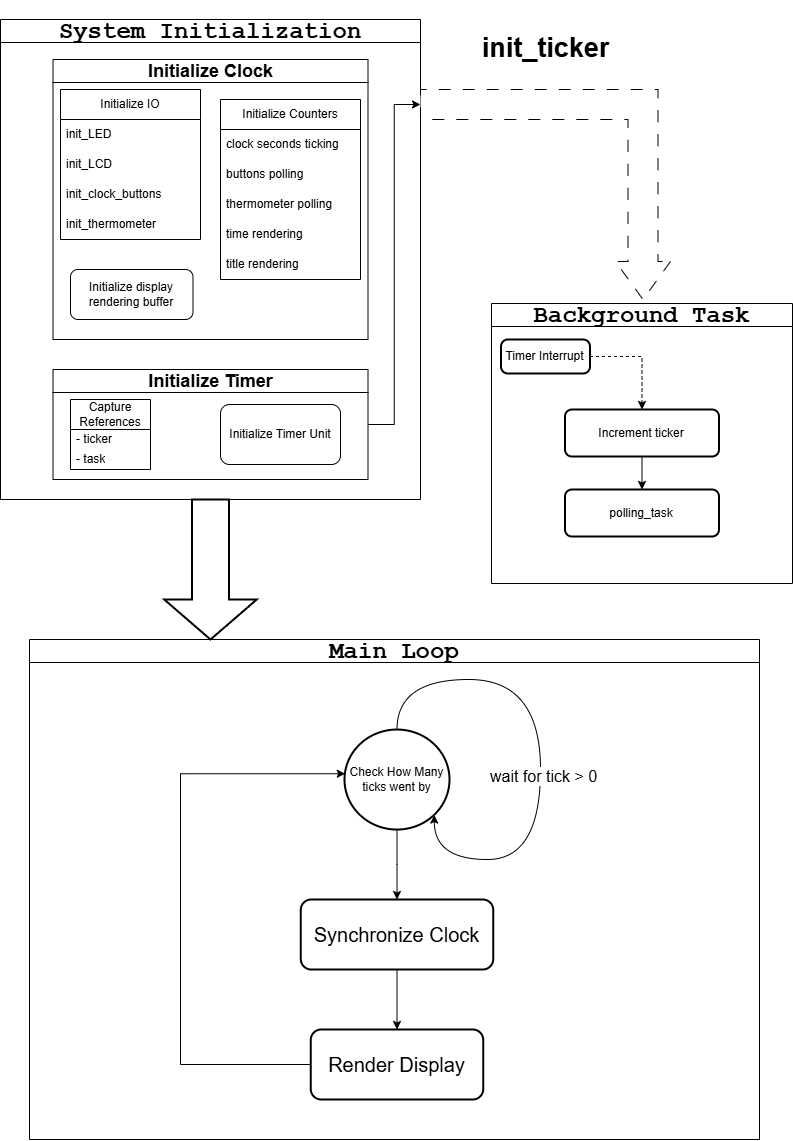

The diagram above was exported from draw.io. Its source (the exported page's mxGraphModel, read from the mxfile embedded in the PNG):
<mxGraphModel dx="963" dy="1023" grid="1" gridSize="10" guides="1" tooltips="1" connect="1" arrows="1" fold="1" page="1" pageScale="1" pageWidth="827" pageHeight="1169" math="0" shadow="0">
  <root>
    <mxCell id="0" />
    <mxCell id="1" parent="0" />
    <mxCell id="o8ZB0K7ThXCke83VSF6h-1" value="&lt;h1&gt;&lt;font face=&quot;Courier New&quot;&gt;Main Loop&lt;/font&gt;&lt;/h1&gt;" style="swimlane;whiteSpace=wrap;html=1;" vertex="1" parent="1">
      <mxGeometry x="49" y="640" width="730" height="500" as="geometry" />
    </mxCell>
    <mxCell id="CJS4gwRHFXOpTCIFB2yv-61" value="" style="edgeStyle=orthogonalEdgeStyle;rounded=0;orthogonalLoop=1;jettySize=auto;html=1;" edge="1" parent="o8ZB0K7ThXCke83VSF6h-1" source="CJS4gwRHFXOpTCIFB2yv-51" target="CJS4gwRHFXOpTCIFB2yv-60">
      <mxGeometry relative="1" as="geometry" />
    </mxCell>
    <mxCell id="CJS4gwRHFXOpTCIFB2yv-51" value="Check How Many ticks went by" style="strokeWidth=2;html=1;shape=mxgraph.flowchart.start_2;whiteSpace=wrap;" vertex="1" parent="o8ZB0K7ThXCke83VSF6h-1">
      <mxGeometry x="315" y="90.03999999999999" width="105" height="100" as="geometry" />
    </mxCell>
    <mxCell id="CJS4gwRHFXOpTCIFB2yv-59" style="edgeStyle=orthogonalEdgeStyle;rounded=0;orthogonalLoop=1;jettySize=auto;html=1;exitX=0.5;exitY=0;exitDx=0;exitDy=0;exitPerimeter=0;entryX=0.855;entryY=0.855;entryDx=0;entryDy=0;entryPerimeter=0;curved=1;" edge="1" parent="o8ZB0K7ThXCke83VSF6h-1" source="CJS4gwRHFXOpTCIFB2yv-51" target="CJS4gwRHFXOpTCIFB2yv-51">
      <mxGeometry relative="1" as="geometry">
        <Array as="points">
          <mxPoint x="368" y="40" />
          <mxPoint x="511" y="40" />
          <mxPoint x="511" y="220" />
          <mxPoint x="405" y="220" />
        </Array>
      </mxGeometry>
    </mxCell>
    <mxCell id="CJS4gwRHFXOpTCIFB2yv-62" value="wait for tick &amp;gt; 0" style="edgeLabel;html=1;align=center;verticalAlign=middle;resizable=0;points=[];fontSize=16;" vertex="1" connectable="0" parent="CJS4gwRHFXOpTCIFB2yv-59">
      <mxGeometry x="0.1058" y="2" relative="1" as="geometry">
        <mxPoint as="offset" />
      </mxGeometry>
    </mxCell>
    <mxCell id="CJS4gwRHFXOpTCIFB2yv-64" value="" style="edgeStyle=orthogonalEdgeStyle;rounded=0;orthogonalLoop=1;jettySize=auto;html=1;" edge="1" parent="o8ZB0K7ThXCke83VSF6h-1" source="CJS4gwRHFXOpTCIFB2yv-60" target="CJS4gwRHFXOpTCIFB2yv-63">
      <mxGeometry relative="1" as="geometry" />
    </mxCell>
    <mxCell id="CJS4gwRHFXOpTCIFB2yv-60" value="Synchronize Clock" style="rounded=1;whiteSpace=wrap;html=1;strokeWidth=2;fontSize=20;" vertex="1" parent="o8ZB0K7ThXCke83VSF6h-1">
      <mxGeometry x="271.25" y="260" width="192.5" height="70" as="geometry" />
    </mxCell>
    <mxCell id="CJS4gwRHFXOpTCIFB2yv-63" value="Render Display" style="whiteSpace=wrap;html=1;fontSize=20;rounded=1;strokeWidth=2;" vertex="1" parent="o8ZB0K7ThXCke83VSF6h-1">
      <mxGeometry x="281.25" y="390" width="172.5" height="70" as="geometry" />
    </mxCell>
    <mxCell id="CJS4gwRHFXOpTCIFB2yv-65" style="edgeStyle=orthogonalEdgeStyle;rounded=0;orthogonalLoop=1;jettySize=auto;html=1;exitX=0;exitY=0.5;exitDx=0;exitDy=0;entryX=0.007;entryY=0.442;entryDx=0;entryDy=0;entryPerimeter=0;" edge="1" parent="o8ZB0K7ThXCke83VSF6h-1" source="CJS4gwRHFXOpTCIFB2yv-63" target="CJS4gwRHFXOpTCIFB2yv-51">
      <mxGeometry relative="1" as="geometry">
        <Array as="points">
          <mxPoint x="151" y="425" />
          <mxPoint x="151" y="134" />
        </Array>
      </mxGeometry>
    </mxCell>
    <mxCell id="o8ZB0K7ThXCke83VSF6h-2" value="&lt;h1&gt;&lt;font face=&quot;Courier New&quot;&gt;Background Task&lt;/font&gt;&lt;/h1&gt;" style="swimlane;whiteSpace=wrap;html=1;" vertex="1" parent="1">
      <mxGeometry x="511" y="304" width="301" height="280" as="geometry" />
    </mxCell>
    <mxCell id="CJS4gwRHFXOpTCIFB2yv-17" style="edgeStyle=orthogonalEdgeStyle;rounded=0;orthogonalLoop=1;jettySize=auto;html=1;exitX=1;exitY=0.5;exitDx=0;exitDy=0;entryX=0.5;entryY=0;entryDx=0;entryDy=0;dashed=1;" edge="1" parent="o8ZB0K7ThXCke83VSF6h-2" source="CJS4gwRHFXOpTCIFB2yv-9" target="CJS4gwRHFXOpTCIFB2yv-12">
      <mxGeometry relative="1" as="geometry" />
    </mxCell>
    <mxCell id="CJS4gwRHFXOpTCIFB2yv-9" value="Timer Interrupt" style="rounded=1;whiteSpace=wrap;html=1;absoluteArcSize=1;arcSize=14;strokeWidth=2;" vertex="1" parent="o8ZB0K7ThXCke83VSF6h-2">
      <mxGeometry x="9.5" y="36" width="89" height="34" as="geometry" />
    </mxCell>
    <mxCell id="CJS4gwRHFXOpTCIFB2yv-37" style="edgeStyle=orthogonalEdgeStyle;rounded=0;orthogonalLoop=1;jettySize=auto;html=1;exitX=0.5;exitY=1;exitDx=0;exitDy=0;entryX=0.5;entryY=0;entryDx=0;entryDy=0;" edge="1" parent="o8ZB0K7ThXCke83VSF6h-2" source="CJS4gwRHFXOpTCIFB2yv-12" target="CJS4gwRHFXOpTCIFB2yv-36">
      <mxGeometry relative="1" as="geometry" />
    </mxCell>
    <mxCell id="CJS4gwRHFXOpTCIFB2yv-12" value="Increment ticker" style="rounded=1;whiteSpace=wrap;html=1;absoluteArcSize=1;arcSize=14;strokeWidth=2;" vertex="1" parent="o8ZB0K7ThXCke83VSF6h-2">
      <mxGeometry x="73.5" y="106" width="154" height="47" as="geometry" />
    </mxCell>
    <mxCell id="CJS4gwRHFXOpTCIFB2yv-36" value="polling_task" style="rounded=1;whiteSpace=wrap;html=1;absoluteArcSize=1;arcSize=14;strokeWidth=2;" vertex="1" parent="o8ZB0K7ThXCke83VSF6h-2">
      <mxGeometry x="73.5" y="186" width="154" height="47" as="geometry" />
    </mxCell>
    <mxCell id="CJS4gwRHFXOpTCIFB2yv-4" value="&lt;h1&gt;&lt;font face=&quot;Courier New&quot;&gt;System Initialization&lt;/font&gt;&lt;/h1&gt;" style="swimlane;whiteSpace=wrap;html=1;" vertex="1" parent="1">
      <mxGeometry x="20" y="20" width="420" height="480" as="geometry" />
    </mxCell>
    <mxCell id="CJS4gwRHFXOpTCIFB2yv-19" value="&lt;h2&gt;Initialize Clock&lt;/h2&gt;" style="swimlane;whiteSpace=wrap;html=1;" vertex="1" parent="CJS4gwRHFXOpTCIFB2yv-4">
      <mxGeometry x="52.5" y="40" width="315" height="280" as="geometry" />
    </mxCell>
    <mxCell id="CJS4gwRHFXOpTCIFB2yv-39" value="Initialize IO" style="swimlane;fontStyle=0;childLayout=stackLayout;horizontal=1;startSize=30;horizontalStack=0;resizeParent=1;resizeParentMax=0;resizeLast=0;collapsible=1;marginBottom=0;whiteSpace=wrap;html=1;" vertex="1" parent="CJS4gwRHFXOpTCIFB2yv-19">
      <mxGeometry x="7.5" y="30" width="140" height="150" as="geometry" />
    </mxCell>
    <mxCell id="CJS4gwRHFXOpTCIFB2yv-40" value="init_LED" style="text;strokeColor=none;fillColor=none;align=left;verticalAlign=middle;spacingLeft=4;spacingRight=4;overflow=hidden;points=[[0,0.5],[1,0.5]];portConstraint=eastwest;rotatable=0;whiteSpace=wrap;html=1;" vertex="1" parent="CJS4gwRHFXOpTCIFB2yv-39">
      <mxGeometry y="30" width="140" height="30" as="geometry" />
    </mxCell>
    <mxCell id="CJS4gwRHFXOpTCIFB2yv-41" value="init_LCD" style="text;strokeColor=none;fillColor=none;align=left;verticalAlign=middle;spacingLeft=4;spacingRight=4;overflow=hidden;points=[[0,0.5],[1,0.5]];portConstraint=eastwest;rotatable=0;whiteSpace=wrap;html=1;" vertex="1" parent="CJS4gwRHFXOpTCIFB2yv-39">
      <mxGeometry y="60" width="140" height="30" as="geometry" />
    </mxCell>
    <mxCell id="CJS4gwRHFXOpTCIFB2yv-42" value="init_clock_buttons" style="text;strokeColor=none;fillColor=none;align=left;verticalAlign=middle;spacingLeft=4;spacingRight=4;overflow=hidden;points=[[0,0.5],[1,0.5]];portConstraint=eastwest;rotatable=0;whiteSpace=wrap;html=1;" vertex="1" parent="CJS4gwRHFXOpTCIFB2yv-39">
      <mxGeometry y="90" width="140" height="30" as="geometry" />
    </mxCell>
    <mxCell id="CJS4gwRHFXOpTCIFB2yv-43" value="init_thermometer" style="text;strokeColor=none;fillColor=none;align=left;verticalAlign=middle;spacingLeft=4;spacingRight=4;overflow=hidden;points=[[0,0.5],[1,0.5]];portConstraint=eastwest;rotatable=0;whiteSpace=wrap;html=1;" vertex="1" parent="CJS4gwRHFXOpTCIFB2yv-39">
      <mxGeometry y="120" width="140" height="30" as="geometry" />
    </mxCell>
    <mxCell id="CJS4gwRHFXOpTCIFB2yv-44" value="Initialize Counters" style="swimlane;fontStyle=0;childLayout=stackLayout;horizontal=1;startSize=30;horizontalStack=0;resizeParent=1;resizeParentMax=0;resizeLast=0;collapsible=1;marginBottom=0;whiteSpace=wrap;html=1;" vertex="1" parent="CJS4gwRHFXOpTCIFB2yv-19">
      <mxGeometry x="167.5" y="40" width="140" height="180" as="geometry" />
    </mxCell>
    <mxCell id="CJS4gwRHFXOpTCIFB2yv-45" value="clock seconds ticking&amp;nbsp;" style="text;strokeColor=none;fillColor=none;align=left;verticalAlign=middle;spacingLeft=4;spacingRight=4;overflow=hidden;points=[[0,0.5],[1,0.5]];portConstraint=eastwest;rotatable=0;whiteSpace=wrap;html=1;" vertex="1" parent="CJS4gwRHFXOpTCIFB2yv-44">
      <mxGeometry y="30" width="140" height="30" as="geometry" />
    </mxCell>
    <mxCell id="CJS4gwRHFXOpTCIFB2yv-46" value="buttons polling" style="text;strokeColor=none;fillColor=none;align=left;verticalAlign=middle;spacingLeft=4;spacingRight=4;overflow=hidden;points=[[0,0.5],[1,0.5]];portConstraint=eastwest;rotatable=0;whiteSpace=wrap;html=1;" vertex="1" parent="CJS4gwRHFXOpTCIFB2yv-44">
      <mxGeometry y="60" width="140" height="30" as="geometry" />
    </mxCell>
    <mxCell id="CJS4gwRHFXOpTCIFB2yv-47" value="thermometer polling" style="text;strokeColor=none;fillColor=none;align=left;verticalAlign=middle;spacingLeft=4;spacingRight=4;overflow=hidden;points=[[0,0.5],[1,0.5]];portConstraint=eastwest;rotatable=0;whiteSpace=wrap;html=1;" vertex="1" parent="CJS4gwRHFXOpTCIFB2yv-44">
      <mxGeometry y="90" width="140" height="30" as="geometry" />
    </mxCell>
    <mxCell id="CJS4gwRHFXOpTCIFB2yv-48" value="time rendering" style="text;strokeColor=none;fillColor=none;align=left;verticalAlign=middle;spacingLeft=4;spacingRight=4;overflow=hidden;points=[[0,0.5],[1,0.5]];portConstraint=eastwest;rotatable=0;whiteSpace=wrap;html=1;" vertex="1" parent="CJS4gwRHFXOpTCIFB2yv-44">
      <mxGeometry y="120" width="140" height="30" as="geometry" />
    </mxCell>
    <mxCell id="CJS4gwRHFXOpTCIFB2yv-49" value="title rendering" style="text;strokeColor=none;fillColor=none;align=left;verticalAlign=middle;spacingLeft=4;spacingRight=4;overflow=hidden;points=[[0,0.5],[1,0.5]];portConstraint=eastwest;rotatable=0;whiteSpace=wrap;html=1;" vertex="1" parent="CJS4gwRHFXOpTCIFB2yv-44">
      <mxGeometry y="150" width="140" height="30" as="geometry" />
    </mxCell>
    <mxCell id="CJS4gwRHFXOpTCIFB2yv-50" value="Initialize display rendering buffer" style="rounded=1;whiteSpace=wrap;html=1;" vertex="1" parent="CJS4gwRHFXOpTCIFB2yv-19">
      <mxGeometry x="17.5" y="210" width="122.5" height="50" as="geometry" />
    </mxCell>
    <mxCell id="CJS4gwRHFXOpTCIFB2yv-26" value="&lt;h2&gt;Initialize Timer&lt;/h2&gt;" style="swimlane;whiteSpace=wrap;html=1;" vertex="1" parent="CJS4gwRHFXOpTCIFB2yv-4">
      <mxGeometry x="52.5" y="350" width="315" height="110" as="geometry" />
    </mxCell>
    <mxCell id="CJS4gwRHFXOpTCIFB2yv-30" value="Capture References" style="swimlane;fontStyle=0;childLayout=stackLayout;horizontal=1;startSize=30;horizontalStack=0;resizeParent=1;resizeParentMax=0;resizeLast=0;collapsible=1;marginBottom=0;whiteSpace=wrap;html=1;fontSize=12;points=[];" vertex="1" parent="CJS4gwRHFXOpTCIFB2yv-26">
      <mxGeometry x="17.5" y="30" width="80" height="70" as="geometry" />
    </mxCell>
    <mxCell id="CJS4gwRHFXOpTCIFB2yv-31" value="- ticker" style="text;strokeColor=none;fillColor=none;align=left;verticalAlign=middle;spacingLeft=4;spacingRight=4;overflow=hidden;points=[[0,0.5],[1,0.5]];portConstraint=eastwest;rotatable=0;whiteSpace=wrap;html=1;strokeWidth=1;" vertex="1" parent="CJS4gwRHFXOpTCIFB2yv-30">
      <mxGeometry y="30" width="80" height="20" as="geometry" />
    </mxCell>
    <mxCell id="CJS4gwRHFXOpTCIFB2yv-32" value="- task" style="text;strokeColor=none;fillColor=none;align=left;verticalAlign=middle;spacingLeft=4;spacingRight=4;overflow=hidden;points=[[0,0.5],[1,0.5]];portConstraint=eastwest;rotatable=0;whiteSpace=wrap;html=1;" vertex="1" parent="CJS4gwRHFXOpTCIFB2yv-30">
      <mxGeometry y="50" width="80" height="20" as="geometry" />
    </mxCell>
    <mxCell id="CJS4gwRHFXOpTCIFB2yv-38" value="Initialize Timer Unit" style="rounded=1;whiteSpace=wrap;html=1;" vertex="1" parent="CJS4gwRHFXOpTCIFB2yv-26">
      <mxGeometry x="167.5" y="35" width="120" height="60" as="geometry" />
    </mxCell>
    <mxCell id="CJS4gwRHFXOpTCIFB2yv-6" value="" style="verticalLabelPosition=bottom;verticalAlign=top;html=1;strokeWidth=2;shape=mxgraph.arrows2.arrow;dy=0.6;dx=40;notch=0;direction=south;" vertex="1" parent="1">
      <mxGeometry x="183.75" y="500" width="92.5" height="140" as="geometry" />
    </mxCell>
    <mxCell id="CJS4gwRHFXOpTCIFB2yv-8" value="&lt;h2&gt;init_ticker&lt;/h2&gt;" style="html=1;shadow=0;dashed=1;align=center;verticalAlign=bottom;shape=mxgraph.arrows2.bendArrow;dy=15;dx=38;notch=0;arrowHead=55;rounded=0;direction=south;fontSize=18;fontStyle=0;labelPosition=center;verticalLabelPosition=top;dashPattern=12 12;" vertex="1" parent="1">
      <mxGeometry x="440" y="90" width="250" height="210" as="geometry" />
    </mxCell>
    <mxCell id="CJS4gwRHFXOpTCIFB2yv-35" style="edgeStyle=orthogonalEdgeStyle;rounded=0;orthogonalLoop=1;jettySize=auto;html=1;exitX=1;exitY=0.5;exitDx=0;exitDy=0;entryX=0;entryY=0;entryDx=15;entryDy=250;entryPerimeter=0;" edge="1" parent="1" source="CJS4gwRHFXOpTCIFB2yv-26" target="CJS4gwRHFXOpTCIFB2yv-8">
      <mxGeometry relative="1" as="geometry" />
    </mxCell>
  </root>
</mxGraphModel>